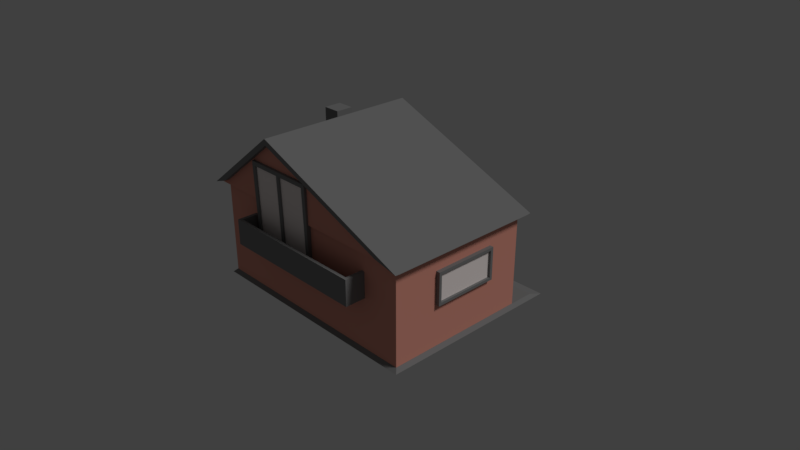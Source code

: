 # Source: smallhouse.blend  (saved by Blender 2.79.0; exported with 4.5.12 LTS)
import bpy
from mathutils import Matrix  # noqa: F401  (used for matrix-valued properties, if any)

bpy.ops.wm.read_factory_settings(use_empty=True)
scene = bpy.context.scene
scene.name = 'Scene'

# ---- collections
col_collection_1 = bpy.data.collections.new('Collection 1'); scene.collection.children.link(col_collection_1)

# ---- materials (node trees are filled in below, after node groups)
mat_material_011 = bpy.data.materials.new('Material.011')
mat_material_011.alpha_threshold = 0.0
mat_material_011.use_transparent_shadow = False
mat_material_011.diffuse_color = (0.8, 0.3402, 0.2617, 1.0)
mat_material_011.roughness = 0.5
mat_material_011.specular_intensity = 1.0
mat_material_010 = bpy.data.materials.new('Material.010')
mat_material_010.alpha_threshold = 0.0
mat_material_010.use_transparent_shadow = False
mat_material_010.diffuse_color = (0.8, 0.6857, 0.4025, 1.0)
mat_material_010.roughness = 0.5
mat_material_009 = bpy.data.materials.new('Material.009')
mat_material_009.alpha_threshold = 0.0
mat_material_009.use_transparent_shadow = False
mat_material_009.diffuse_color = (0.2266, 0.2266, 0.2266, 1.0)
mat_material_009.roughness = 0.5
mat_material_008 = bpy.data.materials.new('Material.008')
mat_material_008.alpha_threshold = 0.0
mat_material_008.use_transparent_shadow = False
mat_material_008.diffuse_color = (0.03968, 0.03968, 0.03968, 1.0)
mat_material_008.roughness = 0.5
mat_material_004 = bpy.data.materials.new('Material.004')
mat_material_004.alpha_threshold = 0.0
mat_material_004.use_transparent_shadow = False
mat_material_004.diffuse_color = (0.2266, 0.05116, 0.01171, 1.0)
mat_material_004.roughness = 0.5
mat_material_001 = bpy.data.materials.new('Material.001')
mat_material_001.alpha_threshold = 0.0
mat_material_001.use_transparent_shadow = False
mat_material_001.diffuse_color = (1.0, 0.9069, 0.8795, 1.0)
mat_material_001.roughness = 0.5

# ---- material node trees

# ---- world
world_world = bpy.data.worlds.new('World'); scene.world = world_world
world_world.color = (0.05088, 0.05088, 0.05088)
world_world.use_sun_shadow = False
world_world.sun_shadow_jitter_overblur = 0.0
world_world.cycles.sampling_method = 'MANUAL'

# ---- cameras
cam_camera = bpy.data.cameras.new('Camera')
cam_camera.clip_end = 100.0
cam_camera.lens = 35.0
cam_camera.sensor_width = 32.0
cam_camera.sensor_height = 18.0
cam_camera.ortho_scale = 7.314
cam_camera.dof.focus_distance = 0.0
cam_camera.dof.aperture_fstop = 128.0

# ---- lights
light_lamp = bpy.data.lights.new('Lamp', 'SUN')
light_lamp.transmission_factor = 0.0
light_lamp.cutoff_distance = 30.0
light_lamp.angle = 0.1993
light_lamp.energy = 1.0
light_lamp.shadow_buffer_clip_start = 1.001
light_lamp.shadow_soft_size = 0.1
light_lamp.shadow_cascade_max_distance = 1000.0

# ---- meshes
me_cube_002 = bpy.data.meshes.new('Cube.002')
me_cube_002.from_pydata([(2.128, 1.0, -0.4912), (2.128, -1.0, -0.4912), (-1.0, -1.0, -0.4912), (-1.0, 1.0, -0.4912), (2.128, 1.0, 0.7968), (2.128, -1.0, 0.7968), (-1.0, -1.0, 0.7968), (-1.0, 1.0, 0.7968), (-0.961, -1.033, 0.8539), (0.02206, -1.035, 1.619), (-0.9742, 1.037, 0.8493), (0.0205, 1.038, 1.623), (1.908, -1.033, 0.8539), (-0.02162, -1.035, 1.619), (1.922, 1.037, 0.8493), (-0.02006, 1.038, 1.623), (-0.001895, 1.039, 1.689), (-1.164, 1.037, 0.7841), (2.238, 1.037, 0.7841), (0.00233, 1.039, 1.689), (-0.001895, 1.108, 1.689), (-1.164, 1.106, 0.7839), (0.00233, 1.108, 1.689), (2.231, 1.106, 0.7839), (0.0205, 1.108, 1.623), (-0.9742, 1.106, 0.8492), (-0.02006, 1.108, 1.623), (1.922, 1.106, 0.8492), (-1.164, -1.033, 0.7841), (-0.001895, -1.035, 1.689), (0.00233, -1.035, 1.689), (2.238, -1.033, 0.7841), (-1.164, -1.103, 0.784), (-0.001895, -1.105, 1.689), (0.00233, -1.105, 1.689), (2.231, -1.103, 0.784), (-0.961, -1.103, 0.8538), (0.02206, -1.105, 1.619), (-0.02162, -1.105, 1.619), (1.908, -1.103, 0.8538), (0.3749, 1.044, 1.225), (0.7615, 1.044, 1.017), (0.3832, 1.028, 1.246), (0.8281, 1.028, 1.002), (0.05629, 1.044, 1.385), (-0.3436, 1.044, 1.007), (0.05284, 1.028, 1.411), (-0.4164, 1.028, 0.9835), (-0.001904, 1.062, 1.518), (-0.001904, 1.042, 1.518), (-0.001904, 1.042, 1.518), (0.273, 1.055, 1.769), (0.2754, 1.042, 1.793), (2.128, 1.0, 0.486), (2.128, -1.0, 0.486), (-1.0, -1.0, 0.486), (-1.0, 1.0, 0.486), (0.7138, 1.0, -0.4912), (0.7138, -1.0, -0.4912), (0.7138, 1.0, 0.7968), (0.7138, -1.0, 0.7968), (0.7138, 1.0, 0.486), (0.3013, 1.0, -0.4912), (0.3013, -1.0, -0.4912), (0.3013, 1.0, 0.7968), (0.3013, -1.0, 0.7968), (0.3013, 1.0, 0.486), (0.6854, 1.018, -0.4716), (0.6854, 1.018, 0.4487), (0.3297, 1.018, -0.4716), (0.3297, 1.018, 0.4487), (0.7138, 1.032, -0.4912), (0.7138, 1.032, 0.486), (0.3013, 1.032, -0.4912), (0.3013, 1.032, 0.486), (0.6854, 1.018, -0.01142), (0.5076, 1.018, -0.4716), (0.5076, 1.018, 0.4487), (0.3297, 1.018, -0.01142), (0.6854, 1.018, 0.2187), (0.4187, 1.018, -0.4716), (0.4187, 1.018, 0.4487), (0.3297, 1.018, 0.2187), (0.6854, 1.018, -0.2415), (0.5965, 1.018, -0.4716), (0.5965, 1.018, 0.4487), (0.3297, 1.018, -0.2415), (0.6854, 1.018, 0.3337), (0.3742, 1.018, -0.4716), (0.3742, 1.018, 0.4487), (0.3297, 1.018, 0.3337), (0.6854, 1.018, -0.1265), (0.552, 1.018, -0.4716), (0.552, 1.018, 0.4487), (0.3297, 1.018, -0.1265), (0.6854, 1.018, 0.1036), (0.4631, 1.018, -0.4716), (0.4631, 1.018, 0.4487), (0.3297, 1.018, 0.1036), (0.6854, 1.018, -0.3565), (0.6409, 1.018, -0.4716), (0.6409, 1.018, 0.4487), (0.3297, 1.018, -0.3565), (0.6854, 1.028, 0.3337), (0.6854, 1.028, 0.4487), (0.3742, 1.028, -0.4716), (0.3297, 1.028, -0.4716), (0.3742, 1.028, 0.4487), (0.3297, 1.028, 0.4487), (0.3297, 1.028, 0.3337), (0.6854, 1.028, -0.1265), (0.6854, 1.028, -0.01142), (0.552, 1.028, -0.4716), (0.5076, 1.028, -0.4716), (0.552, 1.028, 0.4487), (0.5076, 1.028, 0.4487), (0.3297, 1.028, -0.1265), (0.3297, 1.028, -0.01142), (0.3742, 1.028, -0.01142), (0.552, 1.028, -0.01142), (0.5076, 1.028, -0.01142), (0.5076, 1.022, 0.3337), (0.5076, 1.024, -0.1265), (0.6854, 1.028, 0.1036), (0.6854, 1.028, 0.2187), (0.4631, 1.028, -0.4716), (0.4187, 1.028, -0.4716), (0.4631, 1.028, 0.4487), (0.4187, 1.028, 0.4487), (0.3297, 1.028, 0.1036), (0.3297, 1.028, 0.2187), (0.6854, 1.028, -0.3565), (0.6854, 1.028, -0.2415), (0.6409, 1.028, -0.4716), (0.5965, 1.028, -0.4716), (0.6409, 1.028, 0.4487), (0.5965, 1.028, 0.4487), (0.3297, 1.028, -0.3565), (0.3297, 1.028, -0.2415), (0.4631, 1.028, -0.01142), (0.4187, 1.028, -0.01142), (0.6409, 1.028, -0.01142), (0.5965, 1.028, -0.01142), (0.5076, 1.022, 0.1036), (0.5076, 1.024, -0.3565), (0.6409, 1.028, -0.2415), (0.5965, 1.024, -0.1265), (0.5965, 1.024, -0.3565), (0.6409, 1.028, 0.2187), (0.5965, 1.022, 0.3337), (0.5965, 1.022, 0.1036), (0.3742, 1.028, 0.2187), (0.4187, 1.022, 0.3337), (0.4187, 1.022, 0.1036), (0.3742, 1.028, -0.2415), (0.4187, 1.024, -0.1265), (0.4187, 1.024, -0.3565), (0.6854, 1.028, -0.4716), (0.4631, 1.024, -0.3565), (0.4631, 1.024, -0.1265), (0.3742, 1.028, -0.1265), (0.4631, 1.022, 0.1036), (0.4631, 1.022, 0.3337), (0.3742, 1.028, 0.3337), (0.6409, 1.028, 0.1036), (0.6409, 1.028, 0.3337), (0.552, 1.022, 0.3337), (0.6409, 1.028, -0.3565), (0.6409, 1.028, -0.1265), (0.552, 1.024, -0.1265), (0.552, 1.024, -0.3565), (0.552, 1.022, 0.1036), (0.3742, 1.028, 0.1036), (0.3742, 1.028, -0.3565), (0.6187, 1.024, -0.2415), (0.3964, 1.024, -0.2415), (0.4409, 1.024, -0.3565), (0.4853, 1.024, -0.3565), (0.4409, 1.024, -0.1265), (0.4853, 1.024, -0.1265), (0.3964, 1.024, -0.1265), (0.3742, 1.028, -0.184), (0.6187, 1.024, -0.3565), (0.6409, 1.028, -0.299), (0.6187, 1.024, -0.1265), (0.6409, 1.028, -0.184), (0.5298, 1.024, -0.1265), (0.5743, 1.024, -0.1265), (0.5298, 1.024, -0.3565), (0.5743, 1.024, -0.3565), (0.3964, 1.024, -0.3565), (0.3742, 1.028, -0.299), (0.3964, 1.024, -0.299), (0.6187, 1.024, -0.299), (0.3964, 1.024, -0.184), (0.6187, 1.024, -0.184), (0.6187, 1.022, 0.2187), (0.3964, 1.022, 0.2187), (0.4409, 1.022, 0.1036), (0.4853, 1.022, 0.1036), (0.4409, 1.022, 0.3337), (0.4853, 1.022, 0.3337), (0.3964, 1.022, 0.3337), (0.3742, 1.028, 0.2762), (0.6187, 1.022, 0.1036), (0.6409, 1.028, 0.1611), (0.6187, 1.022, 0.3337), (0.6409, 1.028, 0.2762), (0.5298, 1.022, 0.3337), (0.5743, 1.022, 0.3337), (0.5298, 1.022, 0.1036), (0.5743, 1.022, 0.1036), (0.3964, 1.022, 0.1036), (0.3742, 1.028, 0.1611), (0.3964, 1.022, 0.1611), (0.6187, 1.022, 0.1611), (0.3964, 1.022, 0.2762), (0.6187, 1.022, 0.2762), (0.6433, 1.031, -0.01908), (0.6433, 1.034, -0.01996), (0.6433, 1.036, -0.02139), (0.6433, 1.039, -0.02331), (0.6433, 1.041, -0.02565), (0.6433, 1.042, -0.02832), (0.6433, 1.043, -0.03122), (0.6433, 1.043, -0.03424), (0.6433, 1.043, -0.03725), (0.6433, 1.036, -0.04708), (0.6439, 1.031, -0.01908), (0.6445, 1.034, -0.01996), (0.645, 1.036, -0.02139), (0.6455, 1.039, -0.02331), (0.6458, 1.04, -0.02565), (0.6461, 1.042, -0.02832), (0.6463, 1.043, -0.03122), (0.6463, 1.043, -0.03424), (0.6463, 1.043, -0.03725), (0.6461, 1.042, -0.04015), (0.6458, 1.04, -0.04282), (0.6455, 1.039, -0.04516), (0.645, 1.036, -0.04708), (0.6445, 1.034, -0.04851), (0.6439, 1.031, -0.04939), (0.6445, 1.031, -0.01908), (0.6456, 1.033, -0.01996), (0.6466, 1.036, -0.02139), (0.6475, 1.038, -0.02331), (0.6482, 1.04, -0.02565), (0.6488, 1.041, -0.02832), (0.6491, 1.042, -0.03122), (0.6492, 1.042, -0.03424), (0.6491, 1.042, -0.03725), (0.6488, 1.041, -0.04015), (0.6482, 1.04, -0.04282), (0.6475, 1.038, -0.04516), (0.6466, 1.036, -0.04708), (0.6456, 1.033, -0.04851), (0.6445, 1.031, -0.04939), (0.645, 1.03, -0.01908), (0.6466, 1.033, -0.01996), (0.6481, 1.035, -0.02139), (0.6494, 1.037, -0.02331), (0.6505, 1.039, -0.02565), (0.6513, 1.04, -0.02832), (0.6517, 1.04, -0.03122), (0.6519, 1.041, -0.03424), (0.6517, 1.04, -0.03725), (0.6513, 1.04, -0.04015), (0.6505, 1.039, -0.04282), (0.6494, 1.037, -0.04516), (0.6481, 1.035, -0.04708), (0.6466, 1.033, -0.04851), (0.645, 1.03, -0.04939), (0.6455, 1.03, -0.01908), (0.6475, 1.032, -0.01996), (0.6494, 1.034, -0.02139), (0.6511, 1.036, -0.02331), (0.6524, 1.037, -0.02565), (0.6534, 1.038, -0.02832), (0.654, 1.039, -0.03122), (0.6543, 1.039, -0.03424), (0.654, 1.039, -0.03725), (0.6534, 1.038, -0.04015), (0.6524, 1.037, -0.04282), (0.6511, 1.036, -0.04516), (0.6494, 1.034, -0.04708), (0.6475, 1.032, -0.04851), (0.6455, 1.03, -0.04939), (0.6458, 1.03, -0.01908), (0.6482, 1.031, -0.01996), (0.6505, 1.033, -0.02139), (0.6524, 1.034, -0.02331), (0.654, 1.035, -0.02565), (0.6552, 1.036, -0.02832), (0.6559, 1.036, -0.03122), (0.6562, 1.036, -0.03424), (0.6559, 1.036, -0.03725), (0.6552, 1.036, -0.04015), (0.654, 1.035, -0.04282), (0.6524, 1.034, -0.04516), (0.6505, 1.033, -0.04708), (0.6482, 1.031, -0.04851), (0.6458, 1.03, -0.04939), (0.6461, 1.029, -0.01908), (0.6488, 1.03, -0.01996), (0.6513, 1.031, -0.02139), (0.6534, 1.032, -0.02331), (0.6552, 1.033, -0.02565), (0.6565, 1.033, -0.02832), (0.6573, 1.034, -0.03122), (0.6576, 1.034, -0.03424), (0.6573, 1.034, -0.03725), (0.6565, 1.033, -0.04015), (0.6552, 1.033, -0.04282), (0.6534, 1.032, -0.04516), (0.6513, 1.031, -0.04708), (0.6488, 1.03, -0.04851), (0.6461, 1.029, -0.04939), (0.6463, 1.028, -0.01908), (0.6491, 1.029, -0.01996), (0.6517, 1.03, -0.02139), (0.654, 1.03, -0.02331), (0.6559, 1.03, -0.02565), (0.6573, 1.031, -0.02832), (0.6582, 1.031, -0.03122), (0.6585, 1.031, -0.03424), (0.6582, 1.031, -0.03725), (0.6573, 1.031, -0.04015), (0.6559, 1.03, -0.04282), (0.654, 1.03, -0.04516), (0.6517, 1.03, -0.04708), (0.6491, 1.029, -0.04851), (0.6463, 1.028, -0.04939), (0.6463, 1.028, -0.01908), (0.6492, 1.028, -0.01996), (0.6519, 1.028, -0.02139), (0.6543, 1.028, -0.02331), (0.6562, 1.028, -0.02565), (0.6576, 1.028, -0.02832), (0.6585, 1.028, -0.03122), (0.6588, 1.028, -0.03424), (0.6585, 1.028, -0.03725), (0.6576, 1.028, -0.04015), (0.6562, 1.028, -0.04282), (0.6543, 1.028, -0.04516), (0.6519, 1.028, -0.04708), (0.6492, 1.028, -0.04851), (0.6463, 1.028, -0.04939), (0.6463, 1.027, -0.01908), (0.6491, 1.027, -0.01996), (0.6517, 1.026, -0.02139), (0.654, 1.026, -0.02331), (0.6559, 1.025, -0.02565), (0.6573, 1.025, -0.02832), (0.6582, 1.025, -0.03122), (0.6585, 1.025, -0.03424), (0.6582, 1.025, -0.03725), (0.6573, 1.025, -0.04015), (0.6559, 1.025, -0.04282), (0.654, 1.026, -0.04516), (0.6517, 1.026, -0.04708), (0.6491, 1.027, -0.04851), (0.6463, 1.027, -0.04939), (0.6461, 1.027, -0.01908), (0.6488, 1.026, -0.01996), (0.6513, 1.025, -0.02139), (0.6534, 1.024, -0.02331), (0.6552, 1.023, -0.02565), (0.6565, 1.022, -0.02832), (0.6573, 1.022, -0.03122), (0.6576, 1.022, -0.03424), (0.6573, 1.022, -0.03725), (0.6565, 1.022, -0.04015), (0.6552, 1.023, -0.04282), (0.6534, 1.024, -0.04516), (0.6513, 1.025, -0.04708), (0.6488, 1.026, -0.04851), (0.6461, 1.027, -0.04939), (0.6458, 1.026, -0.01908), (0.6482, 1.025, -0.01996), (0.6505, 1.023, -0.02139), (0.6524, 1.022, -0.02331), (0.654, 1.021, -0.02565), (0.6552, 1.02, -0.02832), (0.6559, 1.019, -0.03122), (0.6562, 1.019, -0.03424), (0.6559, 1.019, -0.03725), (0.6552, 1.02, -0.04015), (0.654, 1.021, -0.04282), (0.6524, 1.022, -0.04516), (0.6505, 1.023, -0.04708), (0.6482, 1.025, -0.04851), (0.6458, 1.026, -0.04939), (0.6455, 1.026, -0.01908), (0.6475, 1.024, -0.01996), (0.6494, 1.022, -0.02139), (0.6511, 1.02, -0.02331), (0.6524, 1.019, -0.02565), (0.6534, 1.018, -0.02832), (0.654, 1.017, -0.03122), (0.6543, 1.017, -0.03424), (0.654, 1.017, -0.03725), (0.6534, 1.018, -0.04015), (0.6524, 1.019, -0.04282), (0.6511, 1.02, -0.04516), (0.6494, 1.022, -0.04708), (0.6475, 1.024, -0.04851), (0.6455, 1.026, -0.04939), (0.645, 1.025, -0.01908), (0.6466, 1.023, -0.01996), (0.6481, 1.021, -0.02139), (0.6494, 1.019, -0.02331), (0.6505, 1.017, -0.02565), (0.6513, 1.016, -0.02832), (0.6517, 1.015, -0.03122), (0.6519, 1.015, -0.03424), (0.6517, 1.015, -0.03725), (0.6513, 1.016, -0.04015), (0.6505, 1.017, -0.04282), (0.6494, 1.019, -0.04516), (0.6481, 1.021, -0.04708), (0.6466, 1.023, -0.04851), (0.645, 1.025, -0.04939), (0.6433, 1.028, -0.04968), (0.6445, 1.025, -0.01908), (0.6456, 1.022, -0.01996), (0.6466, 1.02, -0.02139), (0.6475, 1.018, -0.02331), (0.6482, 1.016, -0.02565), (0.6488, 1.015, -0.02832), (0.6491, 1.014, -0.03122), (0.6492, 1.014, -0.03424), (0.6491, 1.014, -0.03725), (0.6488, 1.015, -0.04015), (0.6482, 1.016, -0.04282), (0.6475, 1.018, -0.04516), (0.6466, 1.02, -0.04708), (0.6456, 1.022, -0.04851), (0.6445, 1.025, -0.04939), (0.6439, 1.025, -0.01908), (0.6445, 1.022, -0.01996), (0.645, 1.019, -0.02139), (0.6455, 1.017, -0.02331), (0.6458, 1.015, -0.02565), (0.6461, 1.014, -0.02832), (0.6463, 1.013, -0.03122), (0.6463, 1.013, -0.03424), (0.6463, 1.013, -0.03725), (0.6461, 1.014, -0.04015), (0.6458, 1.015, -0.04282), (0.6455, 1.017, -0.04516), (0.645, 1.019, -0.04708), (0.6445, 1.022, -0.04851), (0.6439, 1.025, -0.04939), (0.6433, 1.025, -0.01908), (0.6433, 1.022, -0.01996), (0.6433, 1.019, -0.02139), (0.6433, 1.017, -0.02331), (0.6433, 1.015, -0.02565), (0.6433, 1.014, -0.02832), (0.6433, 1.013, -0.03122), (0.6433, 1.012, -0.03424), (0.6433, 1.013, -0.03725), (0.6433, 1.014, -0.04015), (0.6433, 1.015, -0.04282), (0.6433, 1.017, -0.04516), (0.6433, 1.019, -0.04708), (0.6433, 1.022, -0.04851), (0.6433, 1.025, -0.04939), (0.6427, 1.025, -0.01908), (0.6422, 1.022, -0.01996), (0.6417, 1.019, -0.02139), (0.6412, 1.017, -0.02331), (0.6408, 1.015, -0.02565), (0.6405, 1.014, -0.02832), (0.6404, 1.013, -0.03122), (0.6403, 1.013, -0.03424), (0.6404, 1.013, -0.03725), (0.6405, 1.014, -0.04015), (0.6408, 1.015, -0.04282), (0.6412, 1.017, -0.04516), (0.6417, 1.019, -0.04708), (0.6422, 1.022, -0.04851), (0.6427, 1.025, -0.04939), (0.6422, 1.025, -0.01908), (0.6411, 1.022, -0.01996), (0.64, 1.02, -0.02139), (0.6392, 1.018, -0.02331), (0.6384, 1.016, -0.02565), (0.6379, 1.015, -0.02832), (0.6375, 1.014, -0.03122), (0.6374, 1.014, -0.03424), (0.6375, 1.014, -0.03725), (0.6379, 1.015, -0.04015), (0.6384, 1.016, -0.04282), (0.6392, 1.018, -0.04516), (0.64, 1.02, -0.04708), (0.6411, 1.022, -0.04851), (0.6422, 1.025, -0.04939), (0.6417, 1.025, -0.01908), (0.64, 1.023, -0.01996), (0.6386, 1.021, -0.02139), (0.6373, 1.019, -0.02331), (0.6362, 1.017, -0.02565), (0.6354, 1.016, -0.02832), (0.6349, 1.015, -0.03122), (0.6347, 1.015, -0.03424), (0.6349, 1.015, -0.03725), (0.6354, 1.016, -0.04015), (0.6362, 1.017, -0.04282), (0.6373, 1.019, -0.04516), (0.6386, 1.021, -0.04708), (0.64, 1.023, -0.04851), (0.6417, 1.025, -0.04939), (0.6433, 1.028, -0.01879), (0.6412, 1.026, -0.01908), (0.6392, 1.024, -0.01996), (0.6373, 1.022, -0.02139), (0.6356, 1.02, -0.02331), (0.6342, 1.019, -0.02565), (0.6332, 1.018, -0.02832), (0.6326, 1.017, -0.03122), (0.6324, 1.017, -0.03424), (0.6326, 1.017, -0.03725), (0.6332, 1.018, -0.04015), (0.6342, 1.019, -0.04282), (0.6356, 1.02, -0.04516), (0.6373, 1.022, -0.04708), (0.6392, 1.024, -0.04851), (0.6412, 1.026, -0.04939), (0.6408, 1.026, -0.01908), (0.6384, 1.025, -0.01996), (0.6362, 1.023, -0.02139), (0.6342, 1.022, -0.02331), (0.6327, 1.021, -0.02565), (0.6315, 1.02, -0.02832), (0.6307, 1.019, -0.03122), (0.6305, 1.019, -0.03424), (0.6307, 1.019, -0.03725), (0.6315, 1.02, -0.04015), (0.6327, 1.021, -0.04282), (0.6342, 1.022, -0.04516), (0.6362, 1.023, -0.04708), (0.6384, 1.025, -0.04851), (0.6408, 1.026, -0.04939), (0.6405, 1.027, -0.01908), (0.6379, 1.026, -0.01996), (0.6354, 1.025, -0.02139), (0.6332, 1.024, -0.02331), (0.6315, 1.023, -0.02565), (0.6301, 1.022, -0.02832), (0.6293, 1.022, -0.03122), (0.6291, 1.022, -0.03424), (0.6293, 1.022, -0.03725), (0.6301, 1.022, -0.04015), (0.6315, 1.023, -0.04282), (0.6332, 1.024, -0.04516), (0.6354, 1.025, -0.04708), (0.6379, 1.026, -0.04851), (0.6405, 1.027, -0.04939), (0.6404, 1.027, -0.01908), (0.6375, 1.027, -0.01996), (0.6349, 1.026, -0.02139), (0.6326, 1.026, -0.02331), (0.6307, 1.025, -0.02565), (0.6293, 1.025, -0.02832), (0.6285, 1.025, -0.03122), (0.6282, 1.025, -0.03424), (0.6285, 1.025, -0.03725), (0.6293, 1.025, -0.04015), (0.6307, 1.025, -0.04282), (0.6326, 1.026, -0.04516), (0.6349, 1.026, -0.04708), (0.6375, 1.027, -0.04851), (0.6404, 1.027, -0.04939), (0.6403, 1.028, -0.01908), (0.6374, 1.028, -0.01996), (0.6347, 1.028, -0.02139), (0.6324, 1.028, -0.02331), (0.6305, 1.028, -0.02565), (0.6291, 1.028, -0.02832), (0.6282, 1.028, -0.03122), (0.6279, 1.028, -0.03424), (0.6282, 1.028, -0.03725), (0.6291, 1.028, -0.04015), (0.6305, 1.028, -0.04282), (0.6324, 1.028, -0.04516), (0.6347, 1.028, -0.04708), (0.6374, 1.028, -0.04851), (0.6403, 1.028, -0.04939), (0.6404, 1.028, -0.01908), (0.6375, 1.029, -0.01996), (0.6349, 1.03, -0.02139), (0.6326, 1.03, -0.02331), (0.6307, 1.03, -0.02565), (0.6293, 1.031, -0.02832), (0.6285, 1.031, -0.03122), (0.6282, 1.031, -0.03424), (0.6285, 1.031, -0.03725), (0.6293, 1.031, -0.04015), (0.6307, 1.03, -0.04282), (0.6326, 1.03, -0.04516), (0.6349, 1.03, -0.04708), (0.6375, 1.029, -0.04851), (0.6404, 1.028, -0.04939), (0.6405, 1.029, -0.01908), (0.6379, 1.03, -0.01996), (0.6354, 1.031, -0.02139), (0.6332, 1.032, -0.02331), (0.6315, 1.033, -0.02565), (0.6301, 1.033, -0.02832), (0.6293, 1.034, -0.03122), (0.6291, 1.034, -0.03424), (0.6293, 1.034, -0.03725), (0.6301, 1.033, -0.04015), (0.6315, 1.033, -0.04282), (0.6332, 1.032, -0.04516), (0.6354, 1.031, -0.04708), (0.6379, 1.03, -0.04851), (0.6405, 1.029, -0.04939), (0.6408, 1.03, -0.01908), (0.6384, 1.031, -0.01996), (0.6362, 1.033, -0.02139), (0.6342, 1.034, -0.02331), (0.6327, 1.035, -0.02565), (0.6315, 1.036, -0.02832), (0.6307, 1.036, -0.03122), (0.6305, 1.036, -0.03424), (0.6307, 1.036, -0.03725), (0.6315, 1.036, -0.04015), (0.6327, 1.035, -0.04282), (0.6342, 1.034, -0.04516), (0.6362, 1.033, -0.04708), (0.6384, 1.031, -0.04851), (0.6408, 1.03, -0.04939), (0.6412, 1.03, -0.01908), (0.6392, 1.032, -0.01996), (0.6373, 1.034, -0.02139), (0.6356, 1.036, -0.02331), (0.6342, 1.037, -0.02565), (0.6332, 1.038, -0.02832), (0.6326, 1.039, -0.03122), (0.6324, 1.039, -0.03424), (0.6326, 1.039, -0.03725), (0.6332, 1.038, -0.04015), (0.6342, 1.037, -0.04282), (0.6356, 1.036, -0.04516), (0.6373, 1.034, -0.04708), (0.6392, 1.032, -0.04851), (0.6412, 1.03, -0.04939), (0.6417, 1.03, -0.01908), (0.64, 1.033, -0.01996), (0.6386, 1.035, -0.02139), (0.6373, 1.037, -0.02331), (0.6362, 1.039, -0.02565), (0.6354, 1.04, -0.02832), (0.6349, 1.04, -0.03122), (0.6347, 1.041, -0.03424), (0.6349, 1.04, -0.03725), (0.6354, 1.04, -0.04015), (0.6362, 1.039, -0.04282), (0.6373, 1.037, -0.04516), (0.6386, 1.035, -0.04708), (0.64, 1.033, -0.04851), (0.6417, 1.03, -0.04939), (0.6422, 1.031, -0.01908), (0.6411, 1.033, -0.01996), (0.64, 1.036, -0.02139), (0.6392, 1.038, -0.02331), (0.6384, 1.04, -0.02565), (0.6379, 1.041, -0.02832), (0.6375, 1.042, -0.03122), (0.6374, 1.042, -0.03424), (0.6375, 1.042, -0.03725), (0.6379, 1.041, -0.04015), (0.6384, 1.04, -0.04282), (0.6392, 1.038, -0.04516), (0.64, 1.036, -0.04708), (0.6411, 1.033, -0.04851), (0.6422, 1.031, -0.04939), (0.6427, 1.031, -0.01908), (0.6422, 1.034, -0.01996), (0.6417, 1.036, -0.02139), (0.6412, 1.039, -0.02331), (0.6408, 1.04, -0.02565), (0.6405, 1.042, -0.02832), (0.6404, 1.043, -0.03122), (0.6403, 1.043, -0.03424), (0.6404, 1.043, -0.03725), (0.6405, 1.042, -0.04015), (0.6408, 1.04, -0.04282), (0.6412, 1.039, -0.04516), (0.6417, 1.036, -0.04708), (0.6422, 1.034, -0.04851), (0.6427, 1.031, -0.04939), (-0.01931, 1.033, 0.5026), (-0.01931, 1.033, 0.1101), (0.01837, 0.9799, 0.5403), (0.01837, 0.9799, 0.07241), (-0.6345, 1.033, 0.5026), (-0.6345, 1.033, 0.1101), (0.6433, 1.042, -0.04015), (0.6433, 1.041, -0.04282), (0.6433, 1.039, -0.04516), (-0.6722, 0.9799, 0.5403), (0.6433, 1.034, -0.04851), (0.6433, 1.031, -0.04939), (-0.6722, 0.9799, 0.07241), (0.01837, 1.033, 0.5403), (0.01837, 1.033, 0.07241), (-0.6722, 1.033, 0.5403), (-0.6722, 1.033, 0.07241), (-0.01931, 1.033, 0.3064), (-0.3269, 1.033, 0.5026), (-0.3269, 1.033, 0.02696), (-0.6345, 1.033, 0.3064), (-0.3131, 1.033, 0.5026), (-0.3131, 1.033, 0.02696), (-0.3131, 1.033, 0.3064), (-0.3401, 1.033, 0.02696), (-0.3401, 1.033, 0.5026), (-0.3401, 1.033, 0.3064), (-0.01931, 1.006, 0.3064), (-0.01931, 1.006, 0.02696), (-0.3131, 1.006, 0.5026), (-0.01931, 1.006, 0.5026), (-0.3401, 1.006, 0.02696), (-0.6345, 1.006, 0.02696), (-0.6345, 1.006, 0.3064), (-0.6345, 1.006, 0.5026), (-0.3131, 1.006, 0.3064), (-0.3131, 1.006, 0.02696), (-0.3401, 1.006, 0.5026), (-0.3401, 1.006, 0.3064), (-0.6901, 0.9969, -0.02295), (-0.6901, 0.9969, 0.1129), (-0.6901, 1.059, -0.02295), (-0.6901, 1.059, 0.1129), (0.03515, 0.9969, -0.02295), (0.03515, 0.9969, 0.1129), (0.03515, 1.059, -0.02295), (0.03515, 1.059, 0.1129), (-1.038, -1.055, -0.5213), (-1.001, -1.002, -0.4814), (-1.038, 1.511, -0.5213), (-1.001, 1.345, -0.4814), (2.185, -1.055, -0.5213), (2.132, -1.002, -0.4814), (2.185, 1.511, -0.5213), (2.132, 1.345, -0.4814), (-1.038, -0.6848, 0.1009), (-1.038, -0.6848, 0.6095), (-1.038, 0.1013, 0.1009), (-1.038, 0.1013, 0.6095), (-0.9005, -0.7224, 0.06333), (-0.9005, -0.7224, 0.6471), (-0.9005, 0.1389, 0.06333), (-0.9005, 0.1389, 0.6471), (-1.038, 0.1389, 0.06333), (-1.038, -0.7224, 0.06333), (-1.038, -0.7224, 0.6471), (-1.038, 0.1389, 0.6471), (-1.038, -0.2704, 0.06333), (-1.038, -0.2704, 0.6471), (-0.9005, -0.2704, 0.06333), (-0.9005, -0.2704, 0.6471), (-1.038, -0.2723, 0.1009), (-1.038, -0.2723, 0.6095), (-1.038, -0.3165, 0.06333), (-0.9005, -0.3165, 0.6471), (-1.038, -0.3143, 0.1009), (-1.038, -0.3165, 0.6471), (-0.9005, -0.3165, 0.06333), (-1.038, -0.3143, 0.6095), (-1.009, -0.3143, 0.1009), (-1.009, -0.6848, 0.1009), (-1.009, -0.6848, 0.6095), (-1.009, -0.2723, 0.6095), (-1.009, 0.1013, 0.6095), (-1.009, 0.1013, 0.1009), (-1.009, -0.2723, 0.1009), (-1.009, -0.3143, 0.6095), (-1.059, -0.7391, -0.07845), (-1.059, -0.7391, 0.1167), (-1.059, 0.1659, -0.07845), (-1.059, 0.1659, 0.1167), (-0.9493, -0.7391, -0.07845), (-0.9493, -0.7391, 0.1167), (-0.9493, 0.1659, -0.07845), (-0.9493, 0.1659, 0.1167), (-0.2878, -1.045, 0.2695), (-0.2878, -1.071, 1.253), (-0.3435, -0.9848, 0.2157), (-0.3435, -1.013, 1.311), (0.6133, -1.045, 0.2695), (0.6133, -1.071, 1.253), (0.6691, -0.9848, 0.2157), (0.6691, -1.013, 1.311), (-0.3435, -1.044, 0.2138), (-0.3435, -1.072, 1.309), (0.6691, -1.072, 1.309), (0.6691, -1.044, 0.2138), (0.1366, -0.9848, 0.2157), (0.1366, -1.013, 1.311), (0.1366, -1.044, 0.2138), (0.1366, -1.072, 1.309), (0.1345, -1.045, 0.2695), (0.1345, -1.071, 1.253), (0.1967, -1.013, 1.311), (0.1967, -1.044, 0.2138), (0.1863, -1.045, 0.2695), (0.1967, -0.9848, 0.2157), (0.1967, -1.072, 1.309), (0.1863, -1.071, 1.253), (-0.2878, -1.024, 0.27), (-0.2878, -1.049, 1.254), (0.6133, -1.049, 1.254), (0.6133, -1.024, 0.27), (0.1863, -1.024, 0.27), (0.1345, -1.049, 1.254), (0.1345, -1.024, 0.27), (0.1863, -1.049, 1.254), (-0.4504, -1.275, 0.2001), (-0.4058, -1.234, 0.5457), (-0.4504, -0.7166, 0.2001), (-0.4058, -0.7576, 0.5457), (1.615, -1.275, 0.2001), (1.571, -1.234, 0.5457), (1.615, -0.7166, 0.2001), (1.571, -0.7576, 0.5457), (-0.4504, -1.275, 0.5457), (-0.4504, -0.7166, 0.5457), (1.615, -0.7166, 0.5457), (1.615, -1.275, 0.5457), (-0.4058, -1.234, 0.2504), (-0.4058, -0.7576, 0.2504), (1.571, -0.7576, 0.2504), (1.571, -1.234, 0.2504), (2.043, -0.385, 0.08229), (2.043, -0.385, 0.5232), (2.043, 0.5137, 0.08229), (2.043, 0.5137, 0.5232), (2.182, -0.3477, 0.1196), (2.182, -0.3477, 0.4859), (2.182, 0.4764, 0.1196), (2.182, 0.4764, 0.4859), (2.182, 0.5137, 0.5232), (2.182, 0.5137, 0.08229), (2.182, -0.385, 0.08229), (2.182, -0.385, 0.5232), (2.15, 0.4764, 0.4859), (2.15, 0.4764, 0.1196), (2.15, -0.3477, 0.1196), (2.15, -0.3477, 0.4859), (-0.8033, 0.4492, 0.8162), (-0.8033, 0.4492, 1.519), (-0.8033, 0.6981, 0.8162), (-0.8033, 0.6981, 1.519), (-0.5543, 0.4492, 0.8162), (-0.5543, 0.4492, 1.519), (-0.5543, 0.6981, 0.8162), (-0.5543, 0.6981, 1.519), (0.3832, 1.044, 1.246), (0.8281, 1.044, 1.002), (0.05284, 1.044, 1.411), (-0.4164, 1.044, 0.9835), (0.3832, 1.061, 1.246), (0.8281, 1.061, 1.002), (0.05284, 1.061, 1.411), (-0.4164, 1.061, 0.9835), (0.3749, 1.061, 1.225), (0.7615, 1.061, 1.017), (0.05629, 1.061, 1.385), (-0.3436, 1.061, 1.007), (1.688, 1.03, 0.5018), (1.688, 1.03, 0.1093), (1.726, 0.9769, 0.5395), (1.726, 0.9769, 0.0716), (1.073, 1.03, 0.5018), (1.073, 1.03, 0.1093), (1.035, 0.9769, 0.5395), (1.035, 0.9769, 0.0716), (1.726, 1.03, 0.5395), (1.726, 1.03, 0.0716), (1.035, 1.03, 0.5395), (1.035, 1.03, 0.0716), (1.688, 1.03, 0.3056), (1.38, 1.03, 0.5018), (1.38, 1.03, 0.02616), (1.073, 1.03, 0.3056), (1.394, 1.03, 0.5018), (1.394, 1.03, 0.02616), (1.394, 1.03, 0.3056), (1.367, 1.03, 0.02616), (1.367, 1.03, 0.5018), (1.367, 1.03, 0.3056), (1.688, 1.003, 0.3056), (1.688, 1.003, 0.02616), (1.394, 1.003, 0.5018), (1.688, 1.003, 0.5018), (1.367, 1.003, 0.02616), (1.073, 1.003, 0.02616), (1.073, 1.003, 0.3056), (1.073, 1.003, 0.5018), (1.394, 1.003, 0.3056), (1.394, 1.003, 0.02616), (1.367, 1.003, 0.5018), (1.367, 1.003, 0.3056), (1.017, 0.9939, -0.02376), (1.017, 0.9939, 0.1121), (1.017, 1.056, -0.02376), (1.017, 1.056, 0.1121), (1.742, 0.9939, -0.02376), (1.742, 0.9939, 0.1121), (1.742, 1.056, -0.02376), (1.742, 1.056, 0.1121)], [], [(62, 63, 2, 3), (64, 7, 6, 65), (65, 6, 55, 2, 63, 58, 1, 54, 5, 60), (55, 6, 7, 56), (66, 62, 3, 56, 7, 64, 59, 4, 53, 0, 57, 61), (10, 11, 15, 14, 18, 17), (17, 18, 31, 28), (19, 16, 29, 30), (19, 30, 34, 35, 31, 18, 23, 22), (15, 11, 16, 19), (16, 11, 24, 20), (24, 25, 21, 20), (27, 26, 22, 23), (11, 10, 25, 24), (15, 19, 22, 26), (10, 17, 21, 25), (14, 15, 26, 27), (18, 14, 27, 23), (8, 9, 37, 36), (9, 13, 30, 29), (36, 37, 33, 32), (38, 39, 35, 34), (12, 31, 35, 39), (9, 29, 33, 37), (13, 12, 39, 38), (30, 13, 38, 34), (12, 13, 9, 8, 28, 31), (28, 8, 36, 32), (862, 864, 46, 42), (865, 863, 43, 47), (43, 42, 46, 47), (863, 862, 42, 43), (45, 44, 40, 41), (47, 46, 864, 865), (2, 55, 56, 3), (770, 773, 771, 763, 767, 766), (53, 4, 5, 54, 1, 0), (4, 59, 60, 5), (0, 1, 58, 57), (62, 66, 74, 73), (59, 64, 65, 60), (57, 58, 63, 62), (66, 61, 72, 74), (57, 62, 73, 71), (61, 57, 71, 72), (67, 99, 83, 91, 75, 95, 79, 87, 68, 72, 71), (69, 88, 80, 96, 76, 92, 84, 100, 67, 71, 73), (68, 101, 85, 93, 77, 97, 81, 89, 70, 74, 72), (70, 90, 82, 98, 78, 94, 86, 102, 69, 73, 74), (80, 88, 105, 126), (81, 97, 127, 128), (97, 77, 115, 127), (87, 79, 124, 103), (96, 80, 126, 125), (76, 96, 125, 113), (90, 70, 108, 109), (79, 95, 123, 124), (95, 75, 111, 123), (70, 89, 107, 108), (88, 69, 106, 105), (68, 87, 103, 104), (94, 78, 117, 116), (86, 94, 116, 138), (77, 93, 114, 115), (93, 85, 136, 114), (102, 86, 138, 137), (69, 102, 137, 106), (92, 76, 113, 112), (84, 92, 112, 134), (85, 101, 135, 136), (101, 68, 104, 135), (75, 91, 110, 111), (91, 83, 132, 110), (100, 84, 134, 133), (67, 100, 133, 157), (82, 90, 109, 130), (83, 99, 131, 132), (99, 67, 157, 131), (89, 81, 128, 107), (98, 82, 130, 129), (78, 98, 129, 117), (173, 105, 106, 137), (172, 118, 117, 129), (171, 119, 120, 143, 210), (170, 112, 113, 144, 188), (167, 133, 134, 147, 182), (164, 141, 142, 150, 204), (163, 203, 151, 130, 109), (161, 139, 140, 153, 198), (160, 181, 154, 138, 116), (158, 125, 126, 156, 176), (144, 113, 125, 158, 177), (139, 159, 178, 155, 140), (120, 122, 179, 159, 139), (118, 160, 116, 117), (140, 155, 180, 160, 118), (194, 175, 154, 181), (143, 120, 139, 161, 199), (127, 162, 200, 152, 128), (115, 121, 201, 162, 127), (107, 163, 109, 108), (128, 152, 202, 163, 107), (216, 197, 151, 203), (124, 123, 164, 205, 148), (123, 111, 141, 164), (135, 165, 206, 149, 136), (104, 103, 165, 135), (103, 124, 148, 207, 165), (114, 166, 208, 121, 115), (136, 149, 209, 166, 114), (132, 131, 167, 183, 145), (131, 157, 133, 167), (141, 168, 184, 146, 142), (111, 110, 168, 141), (110, 132, 145, 185, 168), (119, 169, 186, 122, 120), (142, 146, 187, 169, 119), (147, 134, 112, 170, 189), (150, 142, 119, 171, 211), (151, 213, 172, 129, 130), (214, 212, 172, 213), (153, 140, 118, 172, 212), (154, 191, 173, 137, 138), (192, 190, 173, 191), (156, 126, 105, 173, 190), (175, 192, 191, 154), (719, 721, 720, 713, 716, 718, 717, 714), (145, 183, 193, 174), (183, 167, 182, 193), (180, 194, 181, 160), (168, 185, 195, 184), (185, 145, 174, 195), (197, 214, 213, 151), (122, 186, 169, 187, 146, 184, 195, 174, 193, 182, 147, 189, 170, 188, 144, 177, 158, 176, 156, 190, 192, 175, 194, 180, 155, 178, 159, 179), (148, 205, 215, 196), (205, 164, 204, 215), (202, 216, 203, 163), (165, 207, 217, 206), (207, 148, 196, 217), (222, 221, 231, 232), (227, 703, 239, 240), (223, 222, 232, 233), (705, 227, 240, 241), (224, 223, 233, 234), (706, 705, 241, 242), (225, 224, 234, 235), (218, 514, 228), (423, 706, 242), (226, 225, 235, 236), (219, 218, 228, 229), (701, 226, 236, 237), (220, 219, 229, 230), (702, 701, 237, 238), (221, 220, 230, 231), (703, 702, 238, 239), (231, 230, 245, 246), (239, 238, 253, 254), (232, 231, 246, 247), (240, 239, 254, 255), (233, 232, 247, 248), (241, 240, 255, 256), (234, 233, 248, 249), (242, 241, 256, 257), (235, 234, 249, 250), (228, 514, 243), (423, 242, 257), (236, 235, 250, 251), (229, 228, 243, 244), (237, 236, 251, 252), (230, 229, 244, 245), (238, 237, 252, 253), (250, 249, 264, 265), (243, 514, 258), (423, 257, 272), (251, 250, 265, 266), (244, 243, 258, 259), (252, 251, 266, 267), (245, 244, 259, 260), (253, 252, 267, 268), (246, 245, 260, 261), (254, 253, 268, 269), (247, 246, 261, 262), (255, 254, 269, 270), (248, 247, 262, 263), (256, 255, 270, 271), (249, 248, 263, 264), (257, 256, 271, 272), (269, 268, 283, 284), (262, 261, 276, 277), (270, 269, 284, 285), (263, 262, 277, 278), (271, 270, 285, 286), (264, 263, 278, 279), (272, 271, 286, 287), (265, 264, 279, 280), (258, 514, 273), (423, 272, 287), (266, 265, 280, 281), (259, 258, 273, 274), (267, 266, 281, 282), (260, 259, 274, 275), (268, 267, 282, 283), (261, 260, 275, 276), (273, 514, 288), (423, 287, 302), (281, 280, 295, 296), (274, 273, 288, 289), (282, 281, 296, 297), (275, 274, 289, 290), (283, 282, 297, 298), (276, 275, 290, 291), (284, 283, 298, 299), (277, 276, 291, 292), (285, 284, 299, 300), (278, 277, 292, 293), (286, 285, 300, 301), (279, 278, 293, 294), (287, 286, 301, 302), (280, 279, 294, 295), (292, 291, 306, 307), (300, 299, 314, 315), (293, 292, 307, 308), (301, 300, 315, 316), (294, 293, 308, 309), (302, 301, 316, 317), (295, 294, 309, 310), (288, 514, 303), (423, 302, 317), (296, 295, 310, 311), (289, 288, 303, 304), (297, 296, 311, 312), (290, 289, 304, 305), (298, 297, 312, 313), (291, 290, 305, 306), (299, 298, 313, 314), (311, 310, 325, 326), (304, 303, 318, 319), (312, 311, 326, 327), (305, 304, 319, 320), (313, 312, 327, 328), (306, 305, 320, 321), (314, 313, 328, 329), (307, 306, 321, 322), (315, 314, 329, 330), (308, 307, 322, 323), (316, 315, 330, 331), (309, 308, 323, 324), (317, 316, 331, 332), (310, 309, 324, 325), (303, 514, 318), (423, 317, 332), (330, 329, 344, 345), (323, 322, 337, 338), (331, 330, 345, 346), (324, 323, 338, 339), (332, 331, 346, 347), (325, 324, 339, 340), (318, 514, 333), (423, 332, 347), (326, 325, 340, 341), (319, 318, 333, 334), (327, 326, 341, 342), (320, 319, 334, 335), (328, 327, 342, 343), (321, 320, 335, 336), (329, 328, 343, 344), (322, 321, 336, 337), (342, 341, 356, 357), (335, 334, 349, 350), (343, 342, 357, 358), (336, 335, 350, 351), (344, 343, 358, 359), (337, 336, 351, 352), (345, 344, 359, 360), (338, 337, 352, 353), (346, 345, 360, 361), (339, 338, 353, 354), (347, 346, 361, 362), (340, 339, 354, 355), (333, 514, 348), (423, 347, 362), (341, 340, 355, 356), (334, 333, 348, 349), (361, 360, 375, 376), (354, 353, 368, 369), (362, 361, 376, 377), (355, 354, 369, 370), (348, 514, 363), (423, 362, 377), (356, 355, 370, 371), (349, 348, 363, 364), (357, 356, 371, 372), (350, 349, 364, 365), (358, 357, 372, 373), (351, 350, 365, 366), (359, 358, 373, 374), (352, 351, 366, 367), (360, 359, 374, 375), (353, 352, 367, 368), (365, 364, 379, 380), (373, 372, 387, 388), (366, 365, 380, 381), (374, 373, 388, 389), (367, 366, 381, 382), (375, 374, 389, 390), (368, 367, 382, 383), (376, 375, 390, 391), (369, 368, 383, 384), (377, 376, 391, 392), (370, 369, 384, 385), (363, 514, 378), (423, 377, 392), (371, 370, 385, 386), (364, 363, 378, 379), (372, 371, 386, 387), (384, 383, 398, 399), (392, 391, 406, 407), (385, 384, 399, 400), (378, 514, 393), (423, 392, 407), (386, 385, 400, 401), (379, 378, 393, 394), (387, 386, 401, 402), (380, 379, 394, 395), (388, 387, 402, 403), (381, 380, 395, 396), (389, 388, 403, 404), (382, 381, 396, 397), (390, 389, 404, 405), (383, 382, 397, 398), (391, 390, 405, 406), (403, 402, 417, 418), (396, 395, 410, 411), (404, 403, 418, 419), (397, 396, 411, 412), (405, 404, 419, 420), (398, 397, 412, 413), (406, 405, 420, 421), (399, 398, 413, 414), (407, 406, 421, 422), (400, 399, 414, 415), (393, 514, 408), (423, 407, 422), (401, 400, 415, 416), (394, 393, 408, 409), (402, 401, 416, 417), (395, 394, 409, 410), (422, 421, 437, 438), (415, 414, 430, 431), (408, 514, 424), (423, 422, 438), (416, 415, 431, 432), (409, 408, 424, 425), (417, 416, 432, 433), (410, 409, 425, 426), (418, 417, 433, 434), (411, 410, 426, 427), (419, 418, 434, 435), (412, 411, 427, 428), (420, 419, 435, 436), (413, 412, 428, 429), (421, 420, 436, 437), (414, 413, 429, 430), (427, 426, 441, 442), (435, 434, 449, 450), (428, 427, 442, 443), (436, 435, 450, 451), (429, 428, 443, 444), (437, 436, 451, 452), (430, 429, 444, 445), (438, 437, 452, 453), (431, 430, 445, 446), (424, 514, 439), (423, 438, 453), (432, 431, 446, 447), (425, 424, 439, 440), (433, 432, 447, 448), (426, 425, 440, 441), (434, 433, 448, 449), (446, 445, 460, 461), (439, 514, 454), (423, 453, 468), (447, 446, 461, 462), (440, 439, 454, 455), (448, 447, 462, 463), (441, 440, 455, 456), (449, 448, 463, 464), (442, 441, 456, 457), (450, 449, 464, 465), (443, 442, 457, 458), (451, 450, 465, 466), (444, 443, 458, 459), (452, 451, 466, 467), (445, 444, 459, 460), (453, 452, 467, 468), (465, 464, 479, 480), (458, 457, 472, 473), (466, 465, 480, 481), (459, 458, 473, 474), (467, 466, 481, 482), (460, 459, 474, 475), (468, 467, 482, 483), (461, 460, 475, 476), (454, 514, 469), (423, 468, 483), (462, 461, 476, 477), (455, 454, 469, 470), (463, 462, 477, 478), (456, 455, 470, 471), (464, 463, 478, 479), (457, 456, 471, 472), (423, 483, 498), (477, 476, 491, 492), (470, 469, 484, 485), (478, 477, 492, 493), (471, 470, 485, 486), (479, 478, 493, 494), (472, 471, 486, 487), (480, 479, 494, 495), (473, 472, 487, 488), (481, 480, 495, 496), (474, 473, 488, 489), (482, 481, 496, 497), (475, 474, 489, 490), (483, 482, 497, 498), (476, 475, 490, 491), (469, 514, 484), (496, 495, 510, 511), (489, 488, 503, 504), (497, 496, 511, 512), (490, 489, 504, 505), (498, 497, 512, 513), (491, 490, 505, 506), (484, 514, 499), (423, 498, 513), (492, 491, 506, 507), (485, 484, 499, 500), (493, 492, 507, 508), (486, 485, 500, 501), (494, 493, 508, 509), (487, 486, 501, 502), (495, 494, 509, 510), (488, 487, 502, 503), (500, 499, 515, 516), (508, 507, 523, 524), (501, 500, 516, 517), (509, 508, 524, 525), (502, 501, 517, 518), (510, 509, 525, 526), (503, 502, 518, 519), (511, 510, 526, 527), (504, 503, 519, 520), (512, 511, 527, 528), (505, 504, 520, 521), (513, 512, 528, 529), (506, 505, 521, 522), (499, 514, 515), (423, 513, 529), (507, 506, 522, 523), (520, 519, 534, 535), (528, 527, 542, 543), (521, 520, 535, 536), (529, 528, 543, 544), (522, 521, 536, 537), (515, 514, 530), (423, 529, 544), (523, 522, 537, 538), (516, 515, 530, 531), (524, 523, 538, 539), (517, 516, 531, 532), (525, 524, 539, 540), (518, 517, 532, 533), (526, 525, 540, 541), (519, 518, 533, 534), (527, 526, 541, 542), (539, 538, 553, 554), (532, 531, 546, 547), (540, 539, 554, 555), (533, 532, 547, 548), (541, 540, 555, 556), (534, 533, 548, 549), (542, 541, 556, 557), (535, 534, 549, 550), (543, 542, 557, 558), (536, 535, 550, 551), (544, 543, 558, 559), (537, 536, 551, 552), (530, 514, 545), (423, 544, 559), (538, 537, 552, 553), (531, 530, 545, 546), (558, 557, 572, 573), (551, 550, 565, 566), (559, 558, 573, 574), (552, 551, 566, 567), (545, 514, 560), (423, 559, 574), (553, 552, 567, 568), (546, 545, 560, 561), (554, 553, 568, 569), (547, 546, 561, 562), (555, 554, 569, 570), (548, 547, 562, 563), (556, 555, 570, 571), (549, 548, 563, 564), (557, 556, 571, 572), (550, 549, 564, 565), (562, 561, 576, 577), (574, 573, 588, 589), (570, 569, 584, 585), (563, 562, 577, 578), (423, 574, 589), (571, 570, 585, 586), (564, 563, 578, 579), (565, 564, 579, 580), (566, 565, 580, 581), (567, 566, 581, 582), (560, 514, 575), (572, 571, 586, 587), (568, 567, 582, 583), (561, 560, 575, 576), (573, 572, 587, 588), (569, 568, 583, 584), (585, 584, 599, 600), (578, 577, 592, 593), (586, 585, 600, 601), (579, 578, 593, 594), (587, 586, 601, 602), (580, 579, 594, 595), (588, 587, 602, 603), (581, 580, 595, 596), (589, 588, 603, 604), (582, 581, 596, 597), (575, 514, 590), (423, 589, 604), (583, 582, 597, 598), (576, 575, 590, 591), (584, 583, 598, 599), (577, 576, 591, 592), (604, 603, 618, 619), (597, 596, 611, 612), (590, 514, 605), (423, 604, 619), (598, 597, 612, 613), (591, 590, 605, 606), (599, 598, 613, 614), (592, 591, 606, 607), (600, 599, 614, 615), (593, 592, 607, 608), (601, 600, 615, 616), (594, 593, 608, 609), (602, 601, 616, 617), (595, 594, 609, 610), (603, 602, 617, 618), (596, 595, 610, 611), (616, 615, 630, 631), (609, 608, 623, 624), (617, 616, 631, 632), (610, 609, 624, 625), (618, 617, 632, 633), (611, 610, 625, 626), (619, 618, 633, 634), (612, 611, 626, 627), (605, 514, 620), (423, 619, 634), (613, 612, 627, 628), (606, 605, 620, 621), (614, 613, 628, 629), (607, 606, 621, 622), (615, 614, 629, 630), (608, 607, 622, 623), (620, 514, 635), (423, 634, 649), (628, 627, 642, 643), (621, 620, 635, 636), (629, 628, 643, 644), (622, 621, 636, 637), (630, 629, 644, 645), (623, 622, 637, 638), (631, 630, 645, 646), (624, 623, 638, 639), (632, 631, 646, 647), (625, 624, 639, 640), (633, 632, 647, 648), (626, 625, 640, 641), (634, 633, 648, 649), (627, 626, 641, 642), (639, 638, 653, 654), (647, 646, 661, 662), (640, 639, 654, 655), (648, 647, 662, 663), (641, 640, 655, 656), (649, 648, 663, 664), (642, 641, 656, 657), (635, 514, 650), (423, 649, 664), (643, 642, 657, 658), (636, 635, 650, 651), (644, 643, 658, 659), (637, 636, 651, 652), (645, 644, 659, 660), (638, 637, 652, 653), (646, 645, 660, 661), (658, 657, 672, 673), (651, 650, 665, 666), (659, 658, 673, 674), (652, 651, 666, 667), (660, 659, 674, 675), (653, 652, 667, 668), (661, 660, 675, 676), (654, 653, 668, 669), (662, 661, 676, 677), (655, 654, 669, 670), (663, 662, 677, 678), (656, 655, 670, 671), (664, 663, 678, 679), (657, 656, 671, 672), (650, 514, 665), (423, 664, 679), (677, 676, 691, 692), (670, 669, 684, 685), (678, 677, 692, 693), (671, 670, 685, 686), (679, 678, 693, 694), (672, 671, 686, 687), (665, 514, 680), (423, 679, 694), (673, 672, 687, 688), (666, 665, 680, 681), (674, 673, 688, 689), (667, 666, 681, 682), (675, 674, 689, 690), (668, 667, 682, 683), (676, 675, 690, 691), (669, 668, 683, 684), (681, 680, 218, 219), (689, 688, 226, 701), (682, 681, 219, 220), (690, 689, 701, 702), (683, 682, 220, 221), (691, 690, 702, 703), (684, 683, 221, 222), (692, 691, 703, 227), (685, 684, 222, 223), (693, 692, 227, 705), (686, 685, 223, 224), (694, 693, 705, 706), (687, 686, 224, 225), (680, 514, 218), (423, 694, 706), (688, 687, 225, 226), (707, 704, 710, 711), (700, 715, 699, 729, 728, 727), (709, 708, 697, 698), (698, 697, 704, 707), (711, 709, 698, 707), (708, 710, 704, 697), (696, 712, 695, 708, 709), (695, 716, 713, 720, 699, 710, 708), (700, 719, 714, 717, 696, 709, 711), (699, 715, 700, 711, 710), (696, 717, 731, 723), (720, 721, 719, 726, 733, 732), (730, 724, 725, 722, 723, 731), (803, 793, 799, 805, 812, 800, 797, 808), (728, 729, 732, 733, 726, 727), (712, 696, 723, 722, 725, 695), (718, 716, 724, 730, 731, 717), (716, 695, 725, 724), (699, 720, 732, 729), (719, 700, 727, 726), (734, 735, 737, 736), (736, 737, 741, 740), (740, 741, 739, 738), (738, 739, 735, 734), (736, 740, 738, 734), (741, 737, 735, 739), (742, 743, 745, 744), (744, 745, 749, 748), (748, 749, 747, 746), (746, 747, 743, 742), (744, 748, 746, 742), (749, 745, 743, 747), (773, 770, 774, 781), (758, 761, 757, 756), (772, 769, 755, 754), (754, 755, 760, 759), (768, 772, 754, 759), (766, 752, 758, 762), (751, 750, 759, 760), (773, 751, 760, 771), (752, 753, 761, 758), (753, 767, 763, 761), (770, 766, 762, 768), (758, 756, 764, 762), (756, 757, 765, 764), (771, 760, 755, 769, 765, 757, 761, 763), (766, 767, 777, 780), (750, 770, 768, 759), (762, 764, 772, 768), (764, 765, 769, 772), (780, 777, 778, 779), (775, 776, 781, 774), (767, 753, 778, 777), (770, 750, 775, 774), (751, 773, 781, 776), (753, 752, 779, 778), (752, 766, 780, 779), (750, 751, 776, 775), (782, 783, 785, 784), (784, 785, 789, 788), (788, 789, 787, 786), (786, 787, 783, 782), (784, 788, 786, 782), (789, 785, 783, 787), (798, 799, 793, 792), (811, 808, 797, 796), (796, 797, 800, 801), (791, 790, 814, 815), (811, 796, 801, 809), (790, 791, 799, 798), (795, 794, 801, 800), (806, 790, 798, 804), (810, 806, 804, 809), (792, 802, 804, 798), (810, 813, 807, 806), (792, 793, 803, 802), (810, 794, 817, 818), (813, 795, 800, 812, 805, 799, 791, 807), (794, 810, 809, 801), (802, 811, 809, 804), (802, 803, 808, 811), (820, 819, 815, 814), (817, 816, 821, 818), (806, 807, 819, 820), (795, 813, 821, 816), (807, 791, 815, 819), (790, 806, 820, 814), (794, 795, 816, 817), (813, 810, 818, 821), (822, 830, 831, 824), (824, 831, 832, 828), (828, 832, 833, 826), (826, 833, 830, 822), (824, 828, 826, 822), (825, 823, 834, 835), (823, 825, 831, 830), (825, 829, 832, 831), (829, 827, 833, 832), (827, 823, 830, 833), (836, 835, 834, 837), (823, 827, 837, 834), (829, 825, 835, 836), (827, 829, 836, 837), (838, 839, 841, 840), (840, 841, 846, 847), (843, 842, 852, 853), (848, 849, 839, 838), (840, 847, 848, 838), (846, 841, 839, 849), (845, 844, 847, 846), (844, 842, 848, 847), (843, 845, 846, 849), (842, 843, 849, 848), (851, 850, 853, 852), (842, 844, 851, 852), (845, 843, 853, 850), (844, 845, 850, 851), (854, 855, 857, 856), (856, 857, 861, 860), (860, 861, 859, 858), (858, 859, 855, 854), (856, 860, 858, 854), (861, 857, 855, 859), (121, 208, 166, 209, 149, 206, 217, 196, 215, 204, 150, 211, 171, 210, 143, 199, 161, 198, 153, 212, 214, 197, 216, 202, 152, 200, 162, 201), (29, 16, 20, 21, 17, 28, 32, 33), (40, 44, 872, 870), (862, 863, 867, 866), (44, 45, 873, 872), (863, 865, 869, 867), (871, 870, 866, 867), (870, 872, 868, 866), (873, 871, 867, 869), (872, 873, 869, 868), (865, 864, 868, 869), (864, 862, 866, 868), (45, 41, 871, 873), (41, 40, 870, 871), (893, 895, 894, 887, 890, 892, 891, 888), (881, 880, 884, 885), (879, 889, 878, 903, 902, 901), (883, 882, 876, 877), (877, 876, 880, 881), (882, 884, 880, 876), (875, 886, 874, 882, 883), (874, 890, 887, 894, 878, 884, 882), (878, 889, 879, 885, 884), (894, 895, 893, 900, 907, 906), (904, 898, 899, 896, 897, 905), (902, 903, 906, 907, 900, 901), (886, 875, 897, 896, 899, 874), (892, 890, 898, 904, 905, 891), (890, 874, 899, 898), (878, 894, 906, 903), (908, 909, 911, 910), (910, 911, 915, 914), (914, 915, 913, 912), (912, 913, 909, 908), (910, 914, 912, 908), (915, 911, 909, 913), (881, 885, 879, 901, 900, 893, 888, 891, 905, 897, 875, 883, 877)])
me_cube_002.polygons.foreach_set('material_index', [0, 0, 0, 0, 0, 0, 2, 2, 2, 2, 2, 2, 2, 2, 2, 2, 2, 2, 2, 2, 2, 2, 2, 2, 2, 2, 0, 2, 0, 0, 0, 0, 5, 0, 0, 2, 0, 0, 0, 2, 0, 0, 2, 0, 2, 2, 0, 2, 2, 0, 4, 4, 4, 0, 0, 4, 4, 4, 4, 0, 4, 4, 4, 4, 4, 4, 4, 0, 0, 4, 4, 4, 4, 0, 0, 4, 4, 4, 4, 4, 4, 4, 4, 4, 4, 4, 4, 4, 4, 4, 4, 4, 4, 4, 4, 4, 4, 4, 4, 4, 4, 4, 4, 4, 4, 4, 4, 4, 4, 4, 4, 4, 4, 4, 4, 4, 4, 4, 4, 4, 4, 4, 4, 4, 4, 4, 2, 4, 4, 4, 4, 4, 4, 4, 4, 4, 4, 4, 4, 0, 0, 0, 0, 0, 0, 0, 0, 0, 0, 0, 0, 0, 0, 0, 0, 0, 0, 0, 0, 0, 0, 0, 0, 0, 0, 0, 0, 0, 0, 0, 0, 0, 0, 0, 0, 0, 0, 0, 0, 0, 0, 0, 0, 0, 0, 0, 0, 0, 0, 0, 0, 0, 0, 0, 0, 0, 0, 0, 0, 0, 0, 0, 0, 0, 0, 0, 0, 0, 0, 0, 0, 0, 0, 0, 0, 0, 0, 0, 0, 0, 0, 0, 0, 0, 0, 0, 0, 0, 0, 0, 0, 0, 0, 0, 0, 0, 0, 0, 0, 0, 0, 0, 0, 0, 0, 0, 0, 0, 0, 0, 0, 0, 0, 0, 0, 0, 0, 0, 0, 0, 0, 0, 0, 0, 0, 0, 0, 0, 0, 0, 0, 0, 0, 0, 0, 0, 0, 0, 0, 0, 0, 0, 0, 0, 0, 0, 0, 0, 0, 0, 0, 0, 0, 0, 0, 0, 0, 0, 0, 0, 0, 0, 0, 0, 0, 0, 0, 0, 0, 0, 0, 0, 0, 0, 0, 0, 0, 0, 0, 0, 0, 0, 0, 0, 0, 0, 0, 0, 0, 0, 0, 0, 0, 0, 0, 0, 0, 0, 0, 0, 0, 0, 0, 0, 0, 0, 0, 0, 0, 0, 0, 0, 0, 0, 0, 0, 0, 0, 0, 0, 0, 0, 0, 0, 0, 0, 0, 0, 0, 0, 0, 0, 0, 0, 0, 0, 0, 0, 0, 0, 0, 0, 0, 0, 0, 0, 0, 0, 0, 0, 0, 0, 0, 0, 0, 0, 0, 0, 0, 0, 0, 0, 0, 0, 0, 0, 0, 0, 0, 0, 0, 0, 0, 0, 0, 0, 0, 0, 0, 0, 0, 0, 0, 0, 0, 0, 0, 0, 0, 0, 0, 0, 0, 0, 0, 0, 0, 0, 0, 0, 0, 0, 0, 0, 0, 0, 0, 0, 0, 0, 0, 0, 0, 0, 0, 0, 0, 0, 0, 0, 0, 0, 0, 0, 0, 0, 0, 0, 0, 0, 0, 0, 0, 0, 0, 0, 0, 0, 0, 0, 0, 0, 0, 0, 0, 0, 0, 0, 0, 0, 0, 0, 0, 0, 0, 0, 0, 0, 0, 0, 0, 0, 0, 0, 0, 0, 0, 0, 0, 0, 0, 0, 0, 0, 0, 0, 0, 0, 0, 0, 0, 0, 0, 0, 0, 0, 0, 0, 0, 0, 0, 0, 0, 0, 0, 0, 0, 0, 0, 0, 0, 0, 0, 0, 0, 0, 0, 0, 0, 0, 0, 0, 0, 0, 0, 0, 0, 0, 0, 0, 0, 0, 0, 0, 0, 0, 0, 0, 0, 0, 0, 0, 0, 0, 0, 0, 0, 0, 0, 0, 0, 0, 0, 0, 0, 0, 0, 0, 0, 0, 0, 0, 0, 0, 0, 0, 0, 0, 0, 0, 0, 0, 0, 0, 0, 0, 0, 0, 0, 0, 0, 0, 0, 0, 0, 0, 0, 0, 0, 0, 0, 0, 0, 0, 0, 0, 0, 0, 0, 0, 0, 0, 0, 0, 0, 0, 0, 0, 0, 0, 0, 0, 0, 0, 0, 0, 0, 0, 0, 0, 0, 2, 2, 2, 0, 0, 2, 2, 2, 0, 2, 0, 2, 5, 2, 5, 2, 2, 2, 2, 0, 2, 2, 2, 0, 2, 2, 2, 2, 2, 2, 3, 2, 2, 2, 0, 2, 0, 0, 2, 2, 2, 2, 0, 0, 0, 2, 2, 0, 0, 0, 5, 5, 2, 0, 2, 2, 0, 2, 2, 2, 0, 2, 2, 2, 2, 0, 2, 2, 0, 2, 2, 0, 0, 0, 2, 0, 2, 2, 0, 0, 0, 5, 5, 2, 2, 2, 2, 2, 2, 2, 0, 2, 2, 2, 2, 2, 0, 2, 2, 2, 2, 0, 2, 0, 2, 2, 2, 2, 2, 2, 2, 2, 2, 5, 2, 2, 2, 2, 2, 2, 2, 0, 2, 4, 2, 2, 2, 2, 2, 2, 2, 2, 2, 2, 2, 2, 2, 2, 2, 2, 2, 0, 2, 2, 2, 2, 2, 5, 5, 2, 2, 2, 2, 2, 2, 2, 0, 2, 2, 0])
me_cube_002.materials.append(mat_material_011)
me_cube_002.materials.append(mat_material_010)
me_cube_002.materials.append(mat_material_009)
me_cube_002.materials.append(mat_material_008)
me_cube_002.materials.append(mat_material_004)
me_cube_002.materials.append(mat_material_001)
me_cube_002.use_remesh_preserve_volume = False
me_cube_002.use_remesh_preserve_attributes = False
me_cube_002.use_mirror_vertex_groups = False
me_cube_002.update()

# ---- objects
ob_lamp = bpy.data.objects.new('Lamp', light_lamp)
ob_camera = bpy.data.objects.new('Camera', cam_camera)
ob_cube_002 = bpy.data.objects.new('Cube.002', me_cube_002)

# ---- transforms, parenting, visibility, modifiers, constraints
ob_lamp.location = (25.85, 9.307, 35.62)
ob_lamp.rotation_euler = (0.6503, 0.05522, 1.866)
ob_lamp.lock_rotations_4d = False
ob_lamp.empty_display_type = 'ARROWS'
ob_lamp.color = (0.0, 0.0, 0.0, 0.0)
ob_lamp.lineart.crease_threshold = 0.0
ob_camera.location = (7.481, -6.508, 5.344)
ob_camera.rotation_euler = (1.109, 0.0, 0.8149)
ob_camera.lock_rotations_4d = False
ob_camera.empty_display_type = 'ARROWS'
ob_camera.color = (0.0, 0.0, 0.0, 0.0)
ob_camera.display_type = 'WIRE'
ob_camera.lineart.crease_threshold = 0.0
ob_cube_002.location = (-0.5525, 0.0, 0.01833)
ob_cube_002.lock_rotations_4d = False
ob_cube_002.empty_display_type = 'ARROWS'
ob_cube_002.lineart.crease_threshold = 0.0

# ---- collection membership
col_collection_1.objects.link(ob_lamp)
col_collection_1.objects.link(ob_camera)
col_collection_1.objects.link(ob_cube_002)

# ---- scene / render settings (as saved in the file)
scene.camera = ob_camera
scene.frame_start = 1; scene.frame_end = 250; scene.frame_set(1)
scene.render.engine = 'BLENDER_EEVEE_NEXT'
scene.render.resolution_percentage = 50
scene.render.dither_intensity = 0.0
scene.cycles.use_denoising = False
scene.cycles.samples = 128
scene.cycles.sampling_pattern = 'TABULATED_SOBOL'
scene.cycles.use_adaptive_sampling = False
scene.cycles.use_light_tree = False
scene.cycles.blur_glossy = 0.0
scene.cycles.sample_clamp_indirect = 0.0
scene.view_settings.view_transform = 'Standard'
bpy.context.view_layer.update()
